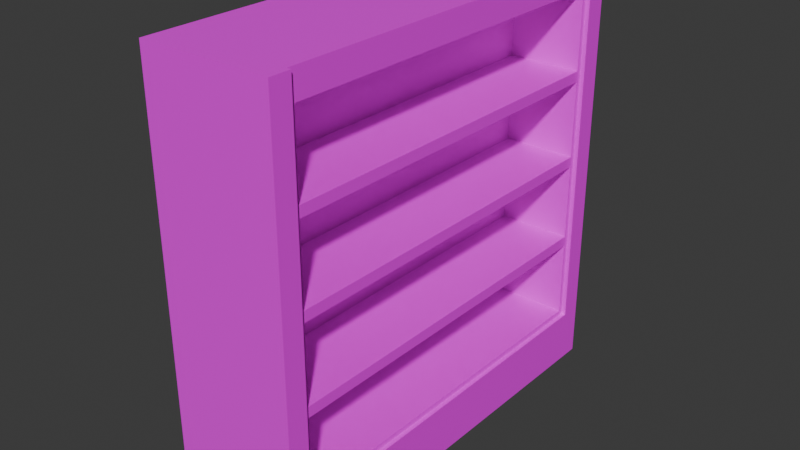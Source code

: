 # Source: rack.blend  (saved by Blender 5.0.118; exported with 4.5.12 LTS)
import bpy
from mathutils import Matrix  # noqa: F401  (used for matrix-valued properties, if any)

bpy.ops.wm.read_factory_settings(use_empty=True)
scene = bpy.context.scene
scene.name = 'Scene'

# ---- images (referenced by path relative to the original .blend; pixels are not part of the script)
import os
ASSET_DIR = os.environ.get("B2B_ASSET_DIR", "")  # directory of the original .blend (textures are referenced by path, not embedded)
HERE = os.path.dirname(os.path.abspath(__file__))  # packed textures are extracted next to this script under _unpacked/

def load_image(name, relpath, width, height, colorspace="sRGB"):
    """Load a texture the original file referenced (path relative to the .blend, or extracted next to this script)."""
    p = next((c for c in (os.path.join(HERE, relpath), os.path.join(ASSET_DIR, relpath)) if relpath and os.path.exists(c)), "")
    if p:
        img = bpy.data.images.load(p, check_existing=True)
        img.name = name
    else:  # same state as the original file: an image datablock whose file is absent (Cycles renders it pink)
        img = bpy.data.images.new(name, width, height)
        img.source = "FILE"
        img.filepath = "//" + (relpath or name)
    img.colorspace_settings.name = colorspace
    return img
img_light_green_png = load_image('light_green.png', 'light_green.png', 1024, 1024, 'sRGB')

# ---- materials (node trees are filled in below, after node groups)
mat_rack = bpy.data.materials.new('rack')

# ---- material node trees
mat_rack.use_nodes = True; mat_rack.node_tree.nodes.clear()
_N = mat_rack.node_tree.nodes; _L = mat_rack.node_tree.links
n0 = _N.new('ShaderNodeBsdfPrincipled'); n0.name = 'Принципиальный BSDF'; n0.location = (-200, 100)
n1 = _N.new('ShaderNodeOutputMaterial'); n1.name = 'Вывод материала'; n1.location = (200, 100)
n2 = _N.new('ShaderNodeTexImage'); n2.name = 'Текстура изображения'; n2.location = (-490, 80)
n2.image = img_light_green_png
_L.new(n0.outputs[0], n1.inputs[0])
_L.new(n2.outputs[0], n0.inputs[0])
n1.is_active_output = True

# ---- world
world_world = bpy.data.worlds.new('World'); scene.world = world_world
world_world.use_nodes = True; world_world.node_tree.nodes.clear()
_N = world_world.node_tree.nodes; _L = world_world.node_tree.links
n0 = _N.new('ShaderNodeOutputWorld'); n0.name = 'World Output'; n0.location = (200, 100)
n1 = _N.new('ShaderNodeBackground'); n1.name = 'Background'; n1.location = (-200, 100)
n1.inputs[0].default_value = (0.05088, 0.05088, 0.05088, 1.0)
_L.new(n1.outputs[0], n0.inputs[0])
n0.is_active_output = True
world_world.color = (0.05088, 0.05088, 0.05088)
world_world.sun_shadow_jitter_overblur = 0.0

# ---- meshes
me_rack = bpy.data.meshes.new('rack')
me_rack.from_pydata([(-0.3, -1.0, 0.0), (-0.3, -1.0, 2.0), (-0.3, 1.0, 0.0), (-0.3, 1.0, 2.0), (0.3, -1.0, 0.0), (0.3, -1.0, 2.0), (0.3, 1.0, 0.0), (0.3, 1.0, 2.0), (-0.3, -1.0, 1.487), (-0.3, -1.0, 1.075), (-0.3, -1.0, 0.6625), (0.3, -0.9, 0.6625), (0.3, -0.9, 1.075), (0.3, -0.9, 1.487), (0.3, 0.9, 0.6625), (0.3, 0.9, 1.075), (0.3, 0.9, 1.487), (-0.3, 0.9, 0.6625), (-0.3, 0.9, 1.075), (-0.3, 0.9, 1.487), (-0.3, 0.9, 0.0), (-0.3, -0.9, 0.0), (-0.3, -0.9, 2.0), (-0.3, 0.9, 2.0), (0.3, -0.9, 0.0), (0.3, 0.9, 0.0), (0.3, 0.9, 2.0), (0.3, -0.9, 2.0), (-0.3, -0.9, 0.6625), (-0.3, -0.9, 1.075), (-0.3, -0.9, 1.487), (0.3, -1.0, 0.6625), (0.3, -1.0, 1.075), (0.3, -1.0, 1.487), (0.3, 1.0, 0.6625), (0.3, 1.0, 1.075), (0.3, 1.0, 1.487), (-0.3, 1.0, 0.6625), (-0.3, 1.0, 1.075), (-0.3, 1.0, 1.487), (-0.3, 1.0, 0.25), (0.3, 1.0, 0.25), (0.3, -1.0, 0.25), (-0.3, -1.0, 0.25), (-0.3, -0.9, 0.25), (-0.3, 0.9, 0.25), (0.3, 0.9, 0.25), (0.3, -0.9, 0.25), (-0.3, -1.0, 1.9), (-0.3, 1.0, 1.9), (0.3, 1.0, 1.9), (0.3, -1.0, 1.9), (0.3, 0.9, 1.9), (0.3, -0.9, 1.9), (-0.3, -0.9, 1.9), (-0.3, 0.9, 1.9), (0.32, 1.0, 0.25), (0.32, 1.0, 0.0), (0.32, 0.9, 0.0), (0.32, -0.9, 2.0), (0.32, -1.0, 2.0), (0.32, -1.0, 0.25), (0.32, -1.0, 0.0), (0.32, -0.9, 1.075), (0.32, -0.9, 0.6625), (0.32, -0.9, 1.487), (0.32, -0.9, 1.9), (0.32, 0.9, 1.075), (0.32, 0.9, 0.6625), (0.32, 0.9, 1.487), (0.32, 0.9, 1.9), (0.32, -1.0, 1.487), (0.32, -1.0, 1.075), (0.32, -1.0, 0.6625), (0.32, -0.9, 0.0), (0.32, 1.0, 2.0), (0.32, 0.9, 2.0), (0.32, 1.0, 0.6625), (0.32, 1.0, 1.075), (0.32, 1.0, 1.487), (0.32, 1.0, 1.9), (0.32, 0.9, 0.25), (0.32, -0.9, 0.25), (0.32, -1.0, 1.9), (0.3, 0.875, 0.6875), (0.3, 0.875, 1.05), (0.3, -0.875, 1.05), (0.3, -0.875, 0.6875), (0.3, 0.875, 1.1), (0.3, 0.875, 1.462), (0.3, -0.875, 1.462), (0.3, -0.875, 1.1), (0.3, 0.875, 0.275), (0.3, 0.875, 0.6375), (0.3, -0.875, 0.6375), (0.3, -0.875, 0.275), (0.3, 0.875, 1.512), (0.3, 0.875, 1.875), (0.3, -0.875, 1.875), (0.3, -0.875, 1.512), (-0.05, 0.875, 1.05), (-0.05, 0.875, 0.6875), (-0.05, -0.875, 0.6875), (-0.05, -0.875, 1.05), (-0.05, 0.875, 1.462), (-0.05, 0.875, 1.1), (-0.05, -0.875, 1.1), (-0.05, -0.875, 1.462), (-0.05, 0.875, 0.6375), (-0.05, 0.875, 0.275), (-0.05, -0.875, 0.275), (-0.05, -0.875, 0.6375), (-0.05, 0.875, 1.875), (-0.05, 0.875, 1.512), (-0.05, -0.875, 1.512), (-0.05, -0.875, 1.875)], [], [(55, 23, 3, 49), (49, 3, 7, 50), (13, 53, 66, 65), (51, 5, 1, 48), (21, 24, 4, 0), (27, 22, 1, 5), (66, 59, 60, 83), (31, 32, 9, 10), (33, 51, 48, 8), (42, 31, 10, 43), (46, 47, 82, 81), (53, 27, 59, 66), (12, 13, 65, 63), (37, 38, 35, 34), (39, 49, 50, 36), (40, 37, 34, 41), (17, 18, 38, 37), (19, 55, 49, 39), (92, 93, 108, 109), (8, 48, 54, 30), (47, 11, 64, 82), (87, 84, 101, 102), (44, 28, 17, 45), (29, 30, 19, 18), (36, 50, 80, 79), (26, 52, 70, 76), (45, 17, 37, 40), (7, 26, 76, 75), (43, 10, 28, 44), (9, 8, 30, 29), (7, 3, 23, 26), (26, 23, 22, 27), (2, 6, 25, 20), (20, 25, 24, 21), (11, 12, 63, 64), (52, 26, 27, 53), (48, 1, 22, 54), (54, 22, 23, 55), (14, 46, 81, 68), (5, 51, 83, 60), (21, 44, 45, 20), (0, 43, 44, 21), (20, 45, 40, 2), (2, 40, 41, 6), (24, 25, 58, 74), (4, 42, 43, 0), (88, 89, 104, 105), (30, 54, 55, 19), (28, 29, 18, 17), (84, 85, 100, 101), (50, 7, 75, 80), (38, 39, 36, 35), (18, 19, 39, 38), (10, 9, 29, 28), (32, 33, 8, 9), (64, 63, 72, 73), (65, 66, 83, 71), (82, 64, 73, 61), (80, 70, 69, 79), (79, 69, 67, 78), (77, 68, 81, 56), (78, 67, 68, 77), (80, 75, 76, 70), (58, 81, 82, 74), (57, 56, 81, 58), (74, 82, 61, 62), (63, 65, 71, 72), (34, 35, 78, 77), (15, 14, 68, 67), (33, 32, 72, 71), (35, 36, 79, 78), (16, 15, 67, 69), (51, 33, 71, 83), (6, 41, 56, 57), (52, 16, 69, 70), (25, 6, 57, 58), (27, 5, 60, 59), (42, 4, 62, 61), (32, 31, 73, 72), (41, 34, 77, 56), (31, 42, 61, 73), (4, 24, 74, 62), (14, 15, 85, 84), (15, 12, 86, 85), (12, 11, 87, 86), (11, 14, 84, 87), (15, 16, 89, 88), (16, 13, 90, 89), (13, 12, 91, 90), (12, 15, 88, 91), (46, 14, 93, 92), (14, 11, 94, 93), (11, 47, 95, 94), (47, 46, 92, 95), (16, 52, 97, 96), (52, 53, 98, 97), (53, 13, 99, 98), (13, 16, 96, 99), (101, 100, 103, 102), (105, 104, 107, 106), (109, 108, 111, 110), (113, 112, 115, 114), (91, 88, 105, 106), (96, 97, 112, 113), (85, 86, 103, 100), (95, 92, 109, 110), (89, 90, 107, 104), (99, 96, 113, 114), (86, 87, 102, 103), (93, 94, 111, 108), (90, 91, 106, 107), (97, 98, 115, 112), (94, 95, 110, 111), (98, 99, 114, 115)])
_uv = me_rack.uv_layers.new(name='UVMap')
_uv.uv.foreach_set('vector', [0.01802, 0.01802, -1.36e-09, 0.01802, 2.432e-15, -3.222e-08, 0.01802, -3.086e-08, 0.3604, 0.3423, 0.3604, 0.3243, 0.4685, 0.3243, 0.4685, 0.3423, 0.7387, 0.777, 0.7387, 0.7027, 0.7423, 0.7027, 0.7423, 0.777, 0.4757, 0.3423, 0.4757, 0.3243, 0.5838, 0.3243, 0.5838, 0.3423, 0.6955, 0.3423, 0.5874, 0.3423, 0.5874, 0.3243, 0.6955, 0.3243, 0.8036, 0.3423, 0.6955, 0.3423, 0.6955, 0.3243, 0.8036, 0.3243, 0.01802, 0.3784, 1.439e-08, 0.3784, 1.575e-08, 0.3604, 0.01802, 0.3604, 0.4757, 0.5653, 0.4757, 0.491, 0.5838, 0.491, 0.5838, 0.5653, 0.4757, 0.4167, 0.4757, 0.3423, 0.5838, 0.3423, 0.5838, 0.4167, 0.4757, 0.6396, 0.4757, 0.5653, 0.5838, 0.5653, 0.5838, 0.6396, 0.9964, 0.964, 0.9964, 0.6396, 1.0, 0.6396, 1.0, 0.964, 0.7387, 0.7027, 0.7387, 0.6847, 0.7423, 0.6847, 0.7423, 0.7027, 0.7387, 0.8514, 0.7387, 0.777, 0.7423, 0.777, 0.7423, 0.8514, 0.3604, 0.5653, 0.3604, 0.491, 0.4685, 0.491, 0.4685, 0.5653, 0.3604, 0.4167, 0.3604, 0.3423, 0.4685, 0.3423, 0.4685, 0.4167, 0.3604, 0.6396, 0.3604, 0.5653, 0.4685, 0.5653, 0.4685, 0.6396, 0.241, 0.01802, 0.1667, 0.01802, 0.1667, -1.964e-08, 0.241, -1.402e-08, 0.09234, 0.01802, 0.01802, 0.01802, 0.01802, -3.086e-08, 0.09234, -2.525e-08, 0.6757, 0.75, 0.6757, 0.6847, 0.7387, 0.6847, 0.7387, 0.75, 0.09234, 0.3604, 0.01802, 0.3604, 0.01802, 0.3423, 0.09234, 0.3423, 0.7387, 1.0, 0.7387, 0.9257, 0.7423, 0.9257, 0.7423, 1.0, 0.9347, 0.0, 0.9347, 0.3153, 0.8716, 0.3153, 0.8716, 0.0, 0.3153, 0.3423, 0.241, 0.3423, 0.241, 0.01802, 0.3153, 0.01802, 0.1667, 0.3423, 0.09234, 0.3423, 0.09234, 0.01802, 0.1667, 0.01802, 0.4685, 0.4167, 0.4685, 0.3423, 0.4721, 0.3423, 0.4721, 0.4167, 0.7459, 0.6847, 0.7459, 0.7027, 0.7423, 0.7027, 0.7423, 0.6847, 0.3153, 0.01802, 0.241, 0.01802, 0.241, -1.402e-08, 0.3153, -8.413e-09, 0.8036, 0.6847, 0.8036, 0.6667, 0.8072, 0.6667, 0.8072, 0.6847, 0.3153, 0.3604, 0.241, 0.3604, 0.241, 0.3423, 0.3153, 0.3423, 0.1667, 0.3604, 0.09234, 0.3604, 0.09234, 0.3423, 0.1667, 0.3423, 0.8036, 0.6847, 0.6955, 0.6847, 0.6955, 0.6667, 0.8036, 0.6667, 0.8036, 0.6667, 0.6955, 0.6667, 0.6955, 0.3423, 0.8036, 0.3423, 0.6955, 0.6847, 0.5874, 0.6847, 0.5874, 0.6667, 0.6955, 0.6667, 0.6955, 0.6667, 0.5874, 0.6667, 0.5874, 0.3423, 0.6955, 0.3423, 0.7387, 0.9257, 0.7387, 0.8514, 0.7423, 0.8514, 0.7423, 0.9257, 0.3784, 0.3243, 0.3604, 0.3243, 0.3604, 1.647e-08, 0.3784, 1.783e-08, 0.01802, 0.3604, -2.721e-08, 0.3604, -2.585e-08, 0.3423, 0.01802, 0.3423, 0.01802, 0.3423, -2.585e-08, 0.3423, -1.36e-09, 0.01802, 0.01802, 0.01802, 0.7459, 0.9257, 0.7459, 1.0, 0.7423, 1.0, 0.7423, 0.9257, 0.4757, 0.3243, 0.4757, 0.3423, 0.4721, 0.3423, 0.4721, 0.3243, 0.3604, 0.3423, 0.3153, 0.3423, 0.3153, 0.01802, 0.3604, 0.01802, 0.3604, 0.3604, 0.3153, 0.3604, 0.3153, 0.3423, 0.3604, 0.3423, 0.3604, 0.01802, 0.3153, 0.01802, 0.3153, -8.413e-09, 0.3604, -5.012e-09, 0.3604, 0.6847, 0.3604, 0.6396, 0.4685, 0.6396, 0.4685, 0.6847, 0.5874, 0.3423, 0.5874, 0.6667, 0.5838, 0.6667, 0.5838, 0.3423, 0.4757, 0.6847, 0.4757, 0.6396, 0.5838, 0.6396, 0.5838, 0.6847, 0.4234, 0.75, 0.4234, 0.6847, 0.4865, 0.6847, 0.4865, 0.75, 0.09234, 0.3423, 0.01802, 0.3423, 0.01802, 0.01802, 0.09234, 0.01802, 0.241, 0.3423, 0.1667, 0.3423, 0.1667, 0.01802, 0.241, 0.01802, 0.0, 0.786, 0.0, 0.7207, 0.06306, 0.7207, 0.06306, 0.786, 0.4685, 0.3423, 0.4685, 0.3243, 0.4721, 0.3243, 0.4721, 0.3423, 0.3604, 0.491, 0.3604, 0.4167, 0.4685, 0.4167, 0.4685, 0.491, 0.1667, 0.01802, 0.09234, 0.01802, 0.09234, -2.525e-08, 0.1667, -1.964e-08, 0.241, 0.3604, 0.1667, 0.3604, 0.1667, 0.3423, 0.241, 0.3423, 0.4757, 0.491, 0.4757, 0.4167, 0.5838, 0.4167, 0.5838, 0.491, 0.241, 0.3784, 0.1667, 0.3784, 0.1667, 0.3604, 0.241, 0.3604, 0.09234, 0.3784, 0.01802, 0.3784, 0.01802, 0.3604, 0.09234, 0.3604, 0.3153, 0.3784, 0.241, 0.3784, 0.241, 0.3604, 0.3153, 0.3604, 0.01802, 0.7207, 0.01802, 0.7027, 0.09234, 0.7027, 0.09234, 0.7207, 0.09234, 0.7207, 0.09234, 0.7027, 0.1667, 0.7027, 0.1667, 0.7207, 0.241, 0.7207, 0.241, 0.7027, 0.3153, 0.7027, 0.3153, 0.7207, 0.1667, 0.7207, 0.1667, 0.7027, 0.241, 0.7027, 0.241, 0.7207, 0.01802, 0.7207, -1.145e-08, 0.7207, -1.009e-08, 0.7027, 0.01802, 0.7027, 0.3604, 0.7027, 0.3153, 0.7027, 0.3153, 0.3784, 0.3604, 0.3784, 0.3604, 0.7207, 0.3153, 0.7207, 0.3153, 0.7027, 0.3604, 0.7027, 0.3604, 0.3784, 0.3153, 0.3784, 0.3153, 0.3604, 0.3604, 0.3604, 0.1667, 0.3784, 0.09234, 0.3784, 0.09234, 0.3604, 0.1667, 0.3604, 0.4685, 0.5653, 0.4685, 0.491, 0.4721, 0.491, 0.4721, 0.5653, 0.7459, 0.8514, 0.7459, 0.9257, 0.7423, 0.9257, 0.7423, 0.8514, 0.4757, 0.4167, 0.4757, 0.491, 0.4721, 0.491, 0.4721, 0.4167, 0.4685, 0.491, 0.4685, 0.4167, 0.4721, 0.4167, 0.4721, 0.491, 0.7459, 0.777, 0.7459, 0.8514, 0.7423, 0.8514, 0.7423, 0.777, 0.4757, 0.3423, 0.4757, 0.4167, 0.4721, 0.4167, 0.4721, 0.3423, 0.4685, 0.6847, 0.4685, 0.6396, 0.4721, 0.6396, 0.4721, 0.6847, 0.7459, 0.7027, 0.7459, 0.777, 0.7423, 0.777, 0.7423, 0.7027, 0.5874, 0.6667, 0.5874, 0.6847, 0.5838, 0.6847, 0.5838, 0.6667, 0.8036, 0.3423, 0.8036, 0.3243, 0.8072, 0.3243, 0.8072, 0.3423, 0.4757, 0.6396, 0.4757, 0.6847, 0.4721, 0.6847, 0.4721, 0.6396, 0.4757, 0.491, 0.4757, 0.5653, 0.4721, 0.5653, 0.4721, 0.491, 0.4685, 0.6396, 0.4685, 0.5653, 0.4721, 0.5653, 0.4721, 0.6396, 0.4757, 0.5653, 0.4757, 0.6396, 0.4721, 0.6396, 0.4721, 0.5653, 0.5874, 0.3243, 0.5874, 0.3423, 0.5838, 0.3423, 0.5838, 0.3243, 0.6014, 0.3243, 0.527, 0.3243, 0.5315, 0.3198, 0.5968, 0.3198, 0.527, 0.3243, 0.527, 2.905e-08, 0.5315, 0.004505, 0.5315, 0.3198, 0.527, 2.905e-08, 0.6014, 3.466e-08, 0.5968, 0.004505, 0.5315, 0.004505, 0.6014, 3.466e-08, 0.6014, 0.3243, 0.5968, 0.3198, 0.5968, 0.004505, 0.527, 0.3243, 0.4527, 0.3243, 0.4572, 0.3198, 0.5225, 0.3198, 0.4527, 0.3243, 0.4527, 2.344e-08, 0.4572, 0.004505, 0.4572, 0.3198, 0.4527, 2.344e-08, 0.527, 2.905e-08, 0.5225, 0.004505, 0.4572, 0.004505, 0.527, 2.905e-08, 0.527, 0.3243, 0.5225, 0.3198, 0.5225, 0.004505, 0.6757, 0.3243, 0.6014, 0.3243, 0.6059, 0.3198, 0.6712, 0.3198, 0.6014, 0.3243, 0.6014, 3.466e-08, 0.6059, 0.004505, 0.6059, 0.3198, 0.6014, 3.466e-08, 0.6757, 4.027e-08, 0.6712, 0.004505, 0.6059, 0.004505, 0.6757, 4.027e-08, 0.6757, 0.3243, 0.6712, 0.3198, 0.6712, 0.004505, 0.4527, 0.3243, 0.3784, 0.3243, 0.3829, 0.3198, 0.4482, 0.3198, 0.3784, 0.3243, 0.3784, 1.783e-08, 0.3829, 0.004505, 0.3829, 0.3198, 0.3784, 1.783e-08, 0.4527, 2.344e-08, 0.4482, 0.004505, 0.3829, 0.004505, 0.4527, 2.344e-08, 0.4527, 0.3243, 0.4482, 0.3198, 0.4482, 0.004505, 0.8716, 0.3153, 0.8063, 0.3153, 0.8063, -3.563e-09, 0.8716, 1.368e-09, 0.741, 0.3153, 0.6757, 0.3153, 0.6757, -2.686e-09, 0.741, 2.245e-09, 0.8725, 0.6396, 0.8072, 0.6396, 0.8072, 0.3243, 0.8725, 0.3243, 0.8063, 0.3153, 0.741, 0.3153, 0.741, -8.494e-09, 0.8063, -3.563e-09, 0.9356, 0.3243, 0.9356, 0.6396, 0.8725, 0.6396, 0.8725, 0.3243, 0.4865, 0.75, 0.4865, 0.6847, 0.5495, 0.6847, 0.5495, 0.75, 0.8072, 0.955, 0.8072, 0.6396, 0.8703, 0.6396, 0.8703, 0.955, 0.9333, 0.6396, 0.9333, 0.955, 0.8703, 0.955, 0.8703, 0.6396, 0.9333, 0.955, 0.9333, 0.6396, 0.9964, 0.6396, 0.9964, 0.955, 0.9977, 0.0, 0.9977, 0.3153, 0.9347, 0.3153, 0.9347, 0.0, 0.1261, 0.7207, 0.1261, 0.786, 0.06306, 0.786, 0.06306, 0.7207, 0.9356, 0.6396, 0.9356, 0.3243, 0.9986, 0.3243, 0.9986, 0.6396, 0.6126, 0.6847, 0.6126, 0.75, 0.5495, 0.75, 0.5495, 0.6847, 0.3604, 1.0, 0.3604, 0.6847, 0.4234, 0.6847, 0.4234, 1.0, 0.1892, 0.7207, 0.1892, 0.786, 0.1261, 0.786, 0.1261, 0.7207, 0.6757, 0.6847, 0.6757, 0.75, 0.6126, 0.75, 0.6126, 0.6847])
me_rack.materials.append(mat_rack)
me_rack.update()

# ---- objects
ob_rack = bpy.data.objects.new('rack', me_rack)
ob_rack_1 = bpy.data.objects.new('Rack', None)

# ---- transforms, parenting, visibility, modifiers, constraints
ob_rack.parent = ob_rack_1
ob_rack.location = (0.0, 0.0, 0.0)
ob_rack_1.location = (0.0, 0.0, 0.0)
ob_rack_1.empty_display_size = 2.1

# ---- collection membership
scene.collection.objects.link(ob_rack)
scene.collection.objects.link(ob_rack_1)

# ---- scene / render settings (as saved in the file)
scene.frame_start = 1; scene.frame_end = 250; scene.frame_set(1)
scene.render.engine = 'BLENDER_EEVEE_NEXT'
scene.render.bake_bias = 0.0
scene.render.bake_samples = 0
scene.cycles.sampling_pattern = 'TABULATED_SOBOL'
scene.eevee.use_volume_custom_range = False
bpy.context.view_layer.update()

# ---- added for rendering (the .blend has no active camera and no usable light): camera, sun
cam_auto = bpy.data.cameras.new('AutoCamera')
cam_auto.lens = 50.0
cam_auto.sensor_width = 36.0
cam_auto.clip_end = 1000.0
ob_auto_camera = bpy.data.objects.new('AutoCamera', cam_auto)
scene.collection.objects.link(ob_auto_camera)
ob_auto_camera.location = (2.68906, -3.21488, 3.14325)
ob_auto_camera.rotation_euler = (1.09748, -7.21219e-08, 0.694738)
scene.camera = ob_auto_camera
light_auto_sun = bpy.data.lights.new('AutoSun', 'SUN')
light_auto_sun.energy = 3.0
light_auto_sun.angle = 0.0523599
ob_auto_sun = bpy.data.objects.new('AutoSun', light_auto_sun)
scene.collection.objects.link(ob_auto_sun)
ob_auto_sun.rotation_euler = (0.872665, 0.174533, 0.523599)
bpy.context.view_layer.update()
